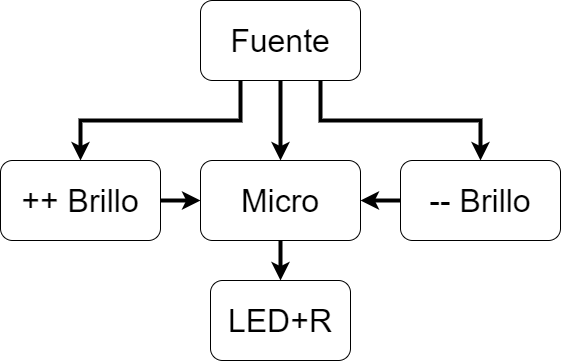

The diagram above was exported from draw.io. Its source (the exported page's mxGraphModel, read from the mxfile embedded in the PNG):
<mxGraphModel dx="782" dy="469" grid="1" gridSize="10" guides="1" tooltips="1" connect="1" arrows="1" fold="1" page="1" pageScale="1" pageWidth="827" pageHeight="1169" math="0" shadow="0">
  <root>
    <mxCell id="0" />
    <mxCell id="1" parent="0" />
    <mxCell id="2" style="edgeStyle=orthogonalEdgeStyle;rounded=0;orthogonalLoop=1;jettySize=auto;html=1;exitX=0.5;exitY=1;exitDx=0;exitDy=0;entryX=0.5;entryY=0;entryDx=0;entryDy=0;strokeWidth=4;" edge="1" source="5" target="7" parent="1">
      <mxGeometry relative="1" as="geometry" />
    </mxCell>
    <mxCell id="3" style="edgeStyle=orthogonalEdgeStyle;rounded=0;orthogonalLoop=1;jettySize=auto;html=1;exitX=0.25;exitY=1;exitDx=0;exitDy=0;entryX=0.5;entryY=0;entryDx=0;entryDy=0;strokeWidth=4;" edge="1" source="5" target="10" parent="1">
      <mxGeometry relative="1" as="geometry" />
    </mxCell>
    <mxCell id="4" style="edgeStyle=orthogonalEdgeStyle;rounded=0;orthogonalLoop=1;jettySize=auto;html=1;exitX=0.75;exitY=1;exitDx=0;exitDy=0;entryX=0.5;entryY=0;entryDx=0;entryDy=0;strokeWidth=4;" edge="1" source="5" target="12" parent="1">
      <mxGeometry relative="1" as="geometry" />
    </mxCell>
    <mxCell id="5" value="&lt;font style=&quot;font-size: 32px&quot;&gt;Fuente&lt;/font&gt;" style="rounded=1;whiteSpace=wrap;html=1;" vertex="1" parent="1">
      <mxGeometry x="320" y="40" width="160" height="80" as="geometry" />
    </mxCell>
    <mxCell id="6" style="edgeStyle=orthogonalEdgeStyle;rounded=0;orthogonalLoop=1;jettySize=auto;html=1;exitX=0.5;exitY=1;exitDx=0;exitDy=0;entryX=0.5;entryY=0;entryDx=0;entryDy=0;strokeWidth=4;" edge="1" source="7" target="8" parent="1">
      <mxGeometry relative="1" as="geometry" />
    </mxCell>
    <mxCell id="7" value="&lt;span style=&quot;font-size: 32px&quot;&gt;Micro&lt;/span&gt;" style="rounded=1;whiteSpace=wrap;html=1;" vertex="1" parent="1">
      <mxGeometry x="320" y="200" width="160" height="80" as="geometry" />
    </mxCell>
    <mxCell id="8" value="&lt;span style=&quot;font-size: 32px&quot;&gt;LED+R&lt;/span&gt;" style="rounded=1;whiteSpace=wrap;html=1;" vertex="1" parent="1">
      <mxGeometry x="330" y="320" width="140" height="80" as="geometry" />
    </mxCell>
    <mxCell id="9" style="edgeStyle=orthogonalEdgeStyle;rounded=0;orthogonalLoop=1;jettySize=auto;html=1;exitX=1;exitY=0.5;exitDx=0;exitDy=0;entryX=0;entryY=0.5;entryDx=0;entryDy=0;strokeWidth=4;" edge="1" source="10" target="7" parent="1">
      <mxGeometry relative="1" as="geometry" />
    </mxCell>
    <mxCell id="10" value="&lt;span style=&quot;font-size: 32px&quot;&gt;++ Brillo&lt;/span&gt;" style="rounded=1;whiteSpace=wrap;html=1;" vertex="1" parent="1">
      <mxGeometry x="120" y="200" width="160" height="80" as="geometry" />
    </mxCell>
    <mxCell id="11" style="edgeStyle=orthogonalEdgeStyle;rounded=0;orthogonalLoop=1;jettySize=auto;html=1;exitX=0;exitY=0.5;exitDx=0;exitDy=0;entryX=1;entryY=0.5;entryDx=0;entryDy=0;strokeWidth=4;" edge="1" source="12" target="7" parent="1">
      <mxGeometry relative="1" as="geometry" />
    </mxCell>
    <mxCell id="12" value="&lt;span style=&quot;font-size: 32px&quot;&gt;-- Brillo&lt;/span&gt;" style="rounded=1;whiteSpace=wrap;html=1;" vertex="1" parent="1">
      <mxGeometry x="520" y="200" width="160" height="80" as="geometry" />
    </mxCell>
  </root>
</mxGraphModel>